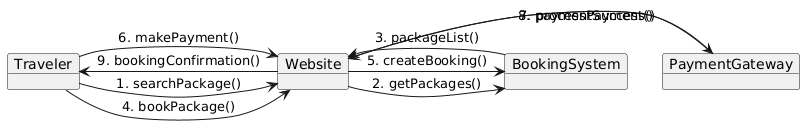

The diagram above was rendered by PlantUML. Its source (embedded in the PNG):
@startuml
object Traveler
object Website
object BookingSystem
object PaymentGateway

Traveler -> Website : 1. searchPackage()
Website -> BookingSystem : 2. getPackages()
BookingSystem -> Website : 3. packageList()

Traveler -> Website : 4. bookPackage()
Website -> BookingSystem : 5. createBooking()

Traveler -> Website : 6. makePayment()
Website -> PaymentGateway : 7. processPayment()

PaymentGateway -> Website : 8. paymentSuccess()
Website -> Traveler : 9. bookingConfirmation()
@enduml